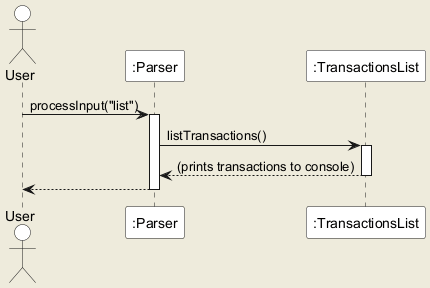

The diagram above was rendered by PlantUML. Its source (embedded in the PNG):
@startuml
skinparam backgroundColor #EEEBDC
skinparam sequence {
    ParticipantBackgroundColor #FFF
    ActorBackgroundColor #FFF
    LifeLineBackgroundColor #FFF
}
actor User
participant ":Parser" as Parser
participant ":TransactionsList" as TransactionsList

User -> Parser : processInput("list")
activate Parser

Parser -> TransactionsList : listTransactions()
activate TransactionsList

TransactionsList --> Parser : (prints transactions to console)
deactivate TransactionsList

Parser --> User
deactivate Parser
@enduml